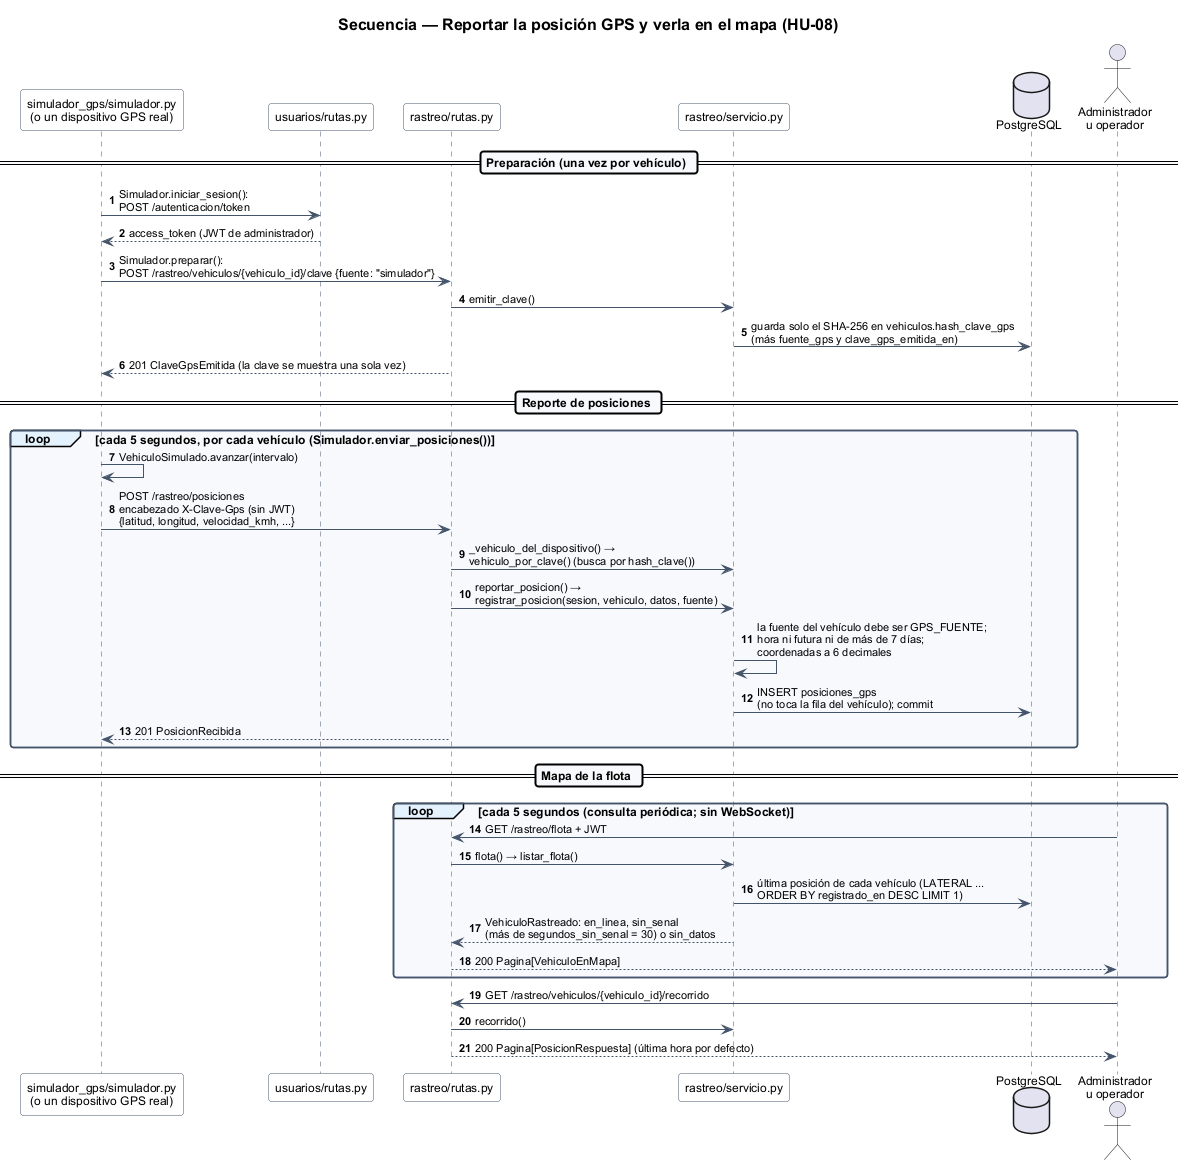

The diagram above was rendered by PlantUML. Its source (embedded in the PNG):
@startuml
!include estilo.iuml
title Secuencia — Reportar la posición GPS y verla en el mapa (HU-08)

autonumber
participant "simulador_gps/simulador.py\n(o un dispositivo GPS real)" as simulador
participant "usuarios/rutas.py" as rutas_usuarios
participant "rastreo/rutas.py" as rutas
participant "rastreo/servicio.py" as servicio
database "PostgreSQL" as bd
actor "Administrador\nu operador" as personal

== Preparación (una vez por vehículo) ==
simulador -> rutas_usuarios : Simulador.iniciar_sesion():\nPOST /autenticacion/token
rutas_usuarios --> simulador : access_token (JWT de administrador)
simulador -> rutas : Simulador.preparar():\nPOST /rastreo/vehiculos/{vehiculo_id}/clave {fuente: "simulador"}
rutas -> servicio : emitir_clave()
servicio -> bd : guarda solo el SHA-256 en vehiculos.hash_clave_gps\n(más fuente_gps y clave_gps_emitida_en)
rutas --> simulador : 201 ClaveGpsEmitida (la clave se muestra una sola vez)

== Reporte de posiciones ==
loop cada 5 segundos, por cada vehículo (Simulador.enviar_posiciones())
  simulador -> simulador : VehiculoSimulado.avanzar(intervalo)
  simulador -> rutas : POST /rastreo/posiciones\nencabezado X-Clave-Gps (sin JWT)\n{latitud, longitud, velocidad_kmh, ...}
  rutas -> servicio : _vehiculo_del_dispositivo() →\nvehiculo_por_clave() (busca por hash_clave())
  rutas -> servicio : reportar_posicion() →\nregistrar_posicion(sesion, vehiculo, datos, fuente)
  servicio -> servicio : la fuente del vehículo debe ser GPS_FUENTE;\nhora ni futura ni de más de 7 días;\ncoordenadas a 6 decimales
  servicio -> bd : INSERT posiciones_gps\n(no toca la fila del vehículo); commit
  rutas --> simulador : 201 PosicionRecibida
end

== Mapa de la flota ==
loop cada 5 segundos (consulta periódica; sin WebSocket)
  personal -> rutas : GET /rastreo/flota + JWT
  rutas -> servicio : flota() → listar_flota()
  servicio -> bd : última posición de cada vehículo (LATERAL ...\nORDER BY registrado_en DESC LIMIT 1)
  servicio --> rutas : VehiculoRastreado: en_linea, sin_senal\n(más de segundos_sin_senal = 30) o sin_datos
  rutas --> personal : 200 Pagina[VehiculoEnMapa]
end

personal -> rutas : GET /rastreo/vehiculos/{vehiculo_id}/recorrido
rutas -> servicio : recorrido()
rutas --> personal : 200 Pagina[PosicionRespuesta] (última hora por defecto)
@enduml